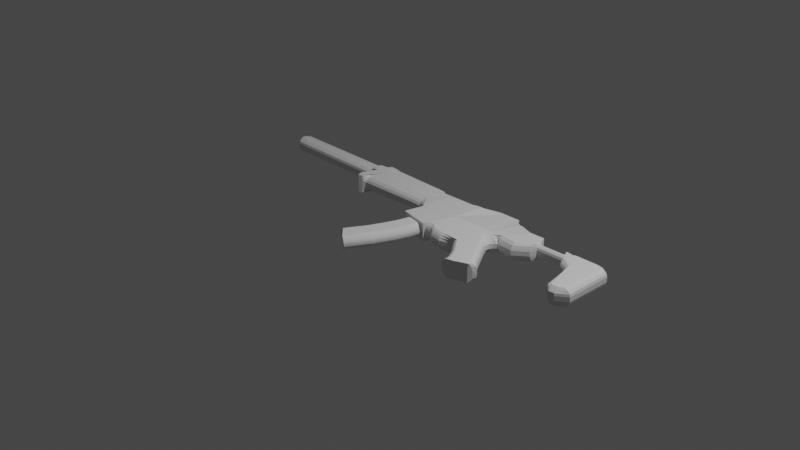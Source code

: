 # Source: SMG.blend  (saved by Blender 3.2.14; exported with 4.5.12 LTS)
import bpy
from mathutils import Matrix  # noqa: F401  (used for matrix-valued properties, if any)

bpy.ops.wm.read_factory_settings(use_empty=True)
scene = bpy.context.scene
scene.name = 'Scene'

# ---- collections
col_collection = bpy.data.collections.new('Collection'); scene.collection.children.link(col_collection)

# ---- materials (node trees are filled in below, after node groups)
mat_material = bpy.data.materials.new('Material')
mat_material.alpha_threshold = 0.0
mat_material.use_transparent_shadow = False
mat_material.line_color = (0.0, 0.0, 0.0, 1.0)

# ---- material node trees
mat_material.use_nodes = True; mat_material.node_tree.nodes.clear()
_N = mat_material.node_tree.nodes; _L = mat_material.node_tree.links
n0 = _N.new('ShaderNodeOutputMaterial'); n0.name = 'Material Output'; n0.location = (300, 300)
n1 = _N.new('ShaderNodeBsdfPrincipled'); n1.name = 'Principled BSDF'; n1.location = (10, 300)
n1.distribution = 'GGX'
n1.subsurface_method = 'RANDOM_WALK_SKIN'
n1.inputs[2].default_value = 0.4
n1.inputs[3].default_value = 1.45
n1.inputs[27].default_value = (0.0, 0.0, 0.0, 1.0)
n1.inputs[28].default_value = 1.0
_L.new(n1.outputs[0], n0.inputs[0])
n0.is_active_output = True

# ---- world
world_world = bpy.data.worlds.new('World'); scene.world = world_world
world_world.use_nodes = True; world_world.node_tree.nodes.clear()
_N = world_world.node_tree.nodes; _L = world_world.node_tree.links
n0 = _N.new('ShaderNodeOutputWorld'); n0.name = 'World Output'; n0.location = (300, 300)
n1 = _N.new('ShaderNodeBackground'); n1.name = 'Background'; n1.location = (10, 300)
n1.inputs[0].default_value = (0.05088, 0.05088, 0.05088, 1.0)
_L.new(n1.outputs[0], n0.inputs[0])
n0.is_active_output = True
world_world.color = (0.05088, 0.05088, 0.05088)
world_world.use_sun_shadow = False
world_world.sun_shadow_jitter_overblur = 0.0

# ---- cameras
cam_camera = bpy.data.cameras.new('Camera')
cam_camera.clip_end = 100.0
cam_camera.ortho_scale = 7.314

# ---- lights
light_light = bpy.data.lights.new('Light', 'POINT')
light_light.transmission_factor = 0.0
light_light.energy = 1000.0
light_light.shadow_soft_size = 0.1
light_light.shadow_maximum_resolution = 0.006
light_light.use_absolute_resolution = True

# ---- meshes
me_cube = bpy.data.meshes.new('Cube')
me_cube.from_pydata([(0.9635, 0.5094, 1.0), (0.4619, 0.697, 0.4708), (0.9628, -0.02148, 1.0), (0.4752, 0.315, 0.5), (-0.9893, 0.5784, 0.9211), (0.2242, 0.311, 0.5), (-0.9887, 0.579, 0.9222), (0.2365, 0.6871, 0.4217), (0.04501, 0.235, 0.5), (-0.9316, 0.5604, 0.7955), (0.04957, 0.6561, 0.5287), (-0.9796, 0.5934, 0.9162), (-0.3221, 0.7146, 0.4876), (-0.442, 0.5885, 0.9162), (-0.3833, 0.3309, 0.5), (-0.442, 0.554, 0.7955), (-0.3372, 0.7268, 0.5), (-0.4297, 0.6331, 1.0), (-0.398, 0.2958, 0.5), (-0.4297, 0.516, 1.0), (-0.418, 0.28, 0.5), (-0.389, 0.6435, 1.0), (-0.3534, 0.7278, 0.5), (-0.4013, 0.5233, 1.0), (0.7792, 0.4646, 0.5029), (-0.3747, 0.6854, 1.0), (0.7619, 0.5336, 0.4418), (-0.43, 0.3372, 1.0), (0.7972, 0.5414, 0.5257), (-0.01072, 0.6439, 1.0), (0.8448, 0.3283, 0.5183), (-0.08017, 0.4369, 0.9078), (0.7948, 0.3776, 0.4868), (0.003542, 0.6137, 1.005), (0.7712, 0.5394, 0.5257), (-0.01904, 0.43, 0.9078), (0.9375, 0.5677, 0.5146), (0.1988, 0.6249, 1.005), (0.9378, -0.09931, 0.507), (0.02515, 0.02863, 1.0), (0.8438, 0.5658, 0.5146), (0.2069, 0.6597, 0.8863), (0.909, -0.1031, 0.507), (0.1714, -0.03783, 1.0), (0.8232, 0.5434, 0.5257), (0.4726, 0.6338, 0.8266), (0.8778, -0.05049, 0.5314), (0.4871, 0.3306, 1.0), (0.6382, 0.524, 0.4418), (0.5544, 0.5716, 1.0), (0.6401, 0.4578, 0.5029), (0.5666, 0.3169, 1.0), (0.63, 0.576, 0.5), (0.63, 0.576, 1.0), (0.6299, 0.3849, 0.4878), (0.6299, 0.4296, 1.0), (0.5544, 0.5716, 0.5), (0.6382, 0.4856, 0.719), (0.5666, 0.2722, 0.4878), (0.6401, 0.4903, 0.7377), (0.4726, 0.6973, 0.4708), (0.8232, 0.5204, 1.0), (0.4871, 0.2859, 0.4878), (0.8983, -0.041, 1.0), (0.2069, 0.6863, 0.4217), (0.8438, 0.521, 1.0), (0.1714, -0.03783, 0.5), (0.909, -0.05997, 1.0), (0.1988, 0.6646, 0.5287), (0.9375, 0.5229, 1.0), (0.02515, 0.02863, 0.5), (0.9378, -0.05617, 1.0), (0.003542, 0.6535, 0.5287), (0.7948, 0.4163, 0.8785), (-0.01904, 0.3406, 0.5), (0.7764, 0.5036, 0.9639), (-0.01072, 0.694, 0.4876), (0.8024, 0.5056, 0.9639), (-0.08017, 0.3475, 0.5), (0.8548, 0.3707, 0.8785), (-0.3747, 0.7292, 0.5), (0.7792, 0.4971, 0.7377), (-0.43, 0.3372, 0.5), (0.7619, 0.4952, 0.719), (-0.389, 0.6435, 0.5), (-0.418, 0.28, 1.0), (-0.4013, 0.5233, 0.5), (-0.3534, 0.684, 1.0), (-0.4297, 0.6331, 0.5), (-0.3372, 0.683, 1.0), (-0.4297, 0.516, 0.5), (-0.398, 0.2958, 1.0), (-0.442, 0.6658, 0.529), (-0.3221, 0.6644, 1.0), (-0.442, 0.4837, 0.508), (-0.3833, 0.4203, 0.9078), (-0.9316, 0.49, 0.508), (0.04501, 0.235, 1.0), (-0.9796, 0.6707, 0.529), (0.04957, 0.6163, 1.005), (-1.003, 0.5517, 0.5), (0.2242, 0.311, 1.0), (0.9862, -0.02148, 0.5385), (0.2365, 0.6604, 0.8863), (0.9869, 0.5094, 0.5385), (0.4619, 0.6335, 0.8266), (-0.9887, 0.4963, 0.508), (0.4752, 0.315, 1.0), (0.9901, 0.5094, 0.0), (-0.9887, 0.4876, 0.0), (0.9894, -0.02148, 0.0), (-1.003, 0.5517, 0.0), (-0.9796, 0.6992, 0.0), (-0.9316, 0.4812, 0.0), (-0.442, 0.4749, 0.0), (-0.442, 0.6943, 0.0), (-0.4297, 0.516, 0.0), (-0.4297, 0.6331, 0.0), (-0.4013, 0.5233, 0.0), (-0.389, 0.6435, 0.0), (-0.43, 0.3372, 0.0), (-0.3747, 0.7868, 0.0), (-0.08017, 0.3331, 0.0), (-0.01072, 0.7052, 0.0), (-0.01904, 0.3261, 0.0), (0.003542, 0.6638, 0.0), (0.02515, 0.02863, 0.0), (0.1988, 0.675, 0.0), (0.1714, -0.03783, 0.0), (0.2069, 0.7073, 0.0), (0.4871, 0.2766, 0.0), (0.4726, 0.7142, 0.0), (0.5666, 0.2628, 0.0), (0.5544, 0.5716, 0.0), (0.6299, 0.3755, 0.0), (0.63, 0.576, 0.0), (0.6401, 0.4508, 0.0), (0.6382, 0.5353, 0.0), (0.875, -0.05049, 0.0), (0.8232, 0.5496, 0.0), (0.909, -0.1075, 0.0), (0.8438, 0.5801, 0.0), (0.9378, -0.1037, 0.0), (0.9375, 0.582, 0.0), (0.7712, 0.5456, 0.0), (0.7948, 0.3673, 0.0), (0.842, 0.318, 0.0), (0.7972, 0.5476, 0.0), (0.7619, 0.5448, 0.0), (0.7792, 0.4576, 0.0), (-0.3534, 0.7854, 0.0), (-0.418, 0.28, 0.0), (-0.398, 0.2958, 0.0), (-0.3372, 0.7844, 0.0), (-0.3833, 0.3165, 0.0), (-0.3221, 0.7258, 0.0), (0.04957, 0.6664, 0.0), (0.04501, 0.235, 0.0), (0.2365, 0.708, 0.0), (0.2242, 0.311, 0.0), (0.4752, 0.315, 0.0), (0.4619, 0.7139, 0.0), (-0.9887, 0.5335, 0.7411), (0.4619, 0.6708, 0.676), (0.4752, 0.315, 0.75), (0.2242, 0.311, 0.75), (-0.3221, 0.6933, 0.7801), (0.2365, 0.6681, 0.5996), (-0.3833, 0.3576, 0.7135), (0.04501, 0.235, 0.75), (0.04957, 0.6394, 0.8288), (0.7792, 0.4827, 0.6663), (-0.398, 0.2958, 0.75), (0.7619, 0.5154, 0.6182), (-0.418, 0.28, 0.75), (-0.3534, 0.7133, 0.75), (0.7972, 0.5346, 0.7379), (0.7948, 0.3907, 0.6677), (0.8529, 0.3426, 0.7391), (0.7712, 0.5326, 0.7379), (0.909, -0.08115, 0.7731), (0.9375, 0.5495, 0.792), (0.9378, -0.07735, 0.7731), (0.8232, 0.5366, 0.7379), (0.8859, -0.04929, 0.8214), (-0.3372, 0.7123, 0.75), (0.6382, 0.5058, 0.6182), (0.6401, 0.4759, 0.6663), (0.63, 0.576, 0.75), (0.8438, 0.5476, 0.792), (0.6299, 0.3976, 0.7386), (0.5544, 0.5716, 0.75), (0.5666, 0.285, 0.7386), (0.4726, 0.6711, 0.676), (0.4871, 0.2987, 0.7386), (0.2069, 0.6674, 0.5996), (0.1714, -0.03783, 0.75), (0.1988, 0.6479, 0.8288), (-0.01072, 0.6728, 0.7801), (0.02515, 0.02863, 0.75), (0.003542, 0.6367, 0.8288), (-0.08017, 0.3742, 0.7135), (-0.01904, 0.3672, 0.7135), (-0.3747, 0.7147, 0.75), (-0.43, 0.3372, 0.75), (-0.389, 0.6435, 0.75), (-0.4013, 0.5233, 0.75), (-0.4297, 0.6331, 0.75), (-0.4297, 0.516, 0.75), (-0.442, 0.6306, 0.8127), (-0.442, 0.5208, 0.7411), (-0.9316, 0.5271, 0.7411), (-0.9796, 0.6355, 0.8127), (-1.003, 0.5517, 0.75), (0.9771, -0.02148, 0.7775), (0.9778, 0.5094, 0.7775), (-0.9887, 0.4876, 0.25), (0.9901, 0.5094, 0.25), (0.9894, -0.02148, 0.25), (-1.003, 0.5517, 0.25), (-0.9796, 0.6923, 0.2515), (-0.9316, 0.4812, 0.25), (-0.442, 0.4749, 0.25), (-0.442, 0.6874, 0.2515), (-0.4297, 0.516, 0.25), (-0.4297, 0.6331, 0.25), (-0.4013, 0.5233, 0.25), (-0.389, 0.6435, 0.25), (-0.43, 0.3372, 0.25), (-0.3747, 0.7538, 0.1277), (-0.08017, 0.3331, 0.25), (-0.01072, 0.7052, 0.25), (-0.01904, 0.3261, 0.25), (0.003542, 0.6638, 0.25), (0.02515, 0.02863, 0.25), (0.1988, 0.675, 0.25), (0.1714, -0.03783, 0.25), (0.2069, 0.6973, 0.2256), (0.4871, 0.2766, 0.25), (0.4726, 0.6898, 0.25), (0.5666, 0.2628, 0.25), (0.5544, 0.5716, 0.25), (0.6299, 0.3755, 0.25), (0.63, 0.576, 0.25), (0.6401, 0.4508, 0.25), (0.6382, 0.5353, 0.25), (0.875, -0.05049, 0.25), (0.8232, 0.5496, 0.25), (0.909, -0.1075, 0.25), (0.8438, 0.5801, 0.25), (0.9378, -0.1037, 0.25), (0.9375, 0.582, 0.25), (0.7712, 0.5456, 0.25), (0.7948, 0.3673, 0.25), (0.842, 0.318, 0.25), (0.7972, 0.5476, 0.25), (0.7619, 0.5448, 0.25), (0.7792, 0.4576, 0.25), (-0.3534, 0.7524, 0.1277), (-0.418, 0.28, 0.25), (-0.398, 0.2958, 0.25), (-0.3372, 0.7514, 0.1277), (-0.3833, 0.3165, 0.25), (-0.3221, 0.7258, 0.25), (0.04957, 0.6664, 0.25), (0.04501, 0.235, 0.25), (0.2365, 0.698, 0.2256), (0.2242, 0.311, 0.25), (0.4752, 0.315, 0.25), (0.4619, 0.6895, 0.25), (0.4251, 0.3142, 0.5), (0.417, 0.704, 0.4108), (0.4251, 0.3142, 1.0), (0.417, 0.7654, 0.5749), (0.417, 0.7301, 0.0), (0.4251, 0.3142, 0.0), (0.417, 0.7268, 0.5793), (0.4251, 0.3142, 0.75), (0.417, 0.6988, 0.1625), (0.4251, 0.3142, 0.25), (0.3058, 0.3123, 0.5), (0.3058, 0.3123, 1.0), (0.3058, 0.3123, 0.0), (0.3058, 0.3123, 0.75), (0.3058, 0.3123, 0.25), (0.3098, 0.7012, 0.4108), (0.3098, 0.7626, 0.5749), (0.3098, 0.7273, 0.0), (0.3098, 0.724, 0.5793), (0.3098, 0.696, 0.1625), (0.9634, 0.4273, 1.0), (-0.9892, 0.5785, 0.9213), (-0.9722, 0.5883, 0.8976), (-0.442, 0.5832, 0.8976), (-0.4297, 0.615, 1.0), (-0.3909, 0.6249, 1.0), (-1.001, 0.5431, 0.5012), (0.9868, 0.4273, 0.5385), (-0.3833, 0.6316, 1.0), (-0.02146, 0.6119, 0.9857), (4.841e-05, 0.5595, 0.9857), (0.1719, 0.575, 1.0), (0.2014, 0.592, 1.0), (0.4749, 0.5785, 0.8534), (0.5563, 0.5239, 1.0), (0.63, 0.545, 1.0), (0.6385, 0.4878, 0.7366), (0.8417, 0.4626, 1.0), (0.8539, 0.4737, 1.0), (0.9376, 0.4759, 1.0), (0.7749, 0.518, 1.0), (0.8042, 0.5121, 1.0), (0.7646, 0.4969, 0.7366), (-0.3634, 0.6215, 1.0), (-0.3466, 0.6231, 1.0), (-0.3316, 0.6266, 0.9857), (0.04886, 0.5997, 1.0), (0.2346, 0.6466, 1.0), (0.464, 0.5843, 0.8534), (0.99, 0.4273, 0.0), (-1.001, 0.5418, 0.0), (0.9777, 0.4273, 0.7775), (-1.001, 0.5489, 0.7486), (0.99, 0.4273, 0.25), (-1.001, 0.5418, 0.25), (0.4182, 0.6956, 0.6407), (0.3092, 0.693, 0.6407)], [], [(292, 291, 6, 9), (211, 9, 6, 162), (322, 291, 4, 213), (42, 180, 184, 46), (321, 290, 2, 214), (181, 69, 0, 215), (213, 4, 11, 212), (38, 182, 180, 42), (210, 15, 9, 211), (293, 292, 9, 15), (294, 293, 15, 19), (208, 19, 15, 210), (212, 11, 13, 209), (26, 173, 179, 34), (206, 23, 19, 208), (295, 294, 19, 23), (209, 13, 17, 207), (48, 186, 173, 26), (298, 295, 23, 27), (204, 27, 23, 206), (207, 17, 21, 205), (18, 172, 174, 20), (174, 85, 27, 204), (313, 298, 27, 85), (205, 21, 25, 203), (78, 201, 168, 14), (300, 299, 31, 35), (202, 35, 31, 201), (166, 93, 29, 198), (62, 194, 164, 3), (169, 97, 35, 202), (316, 300, 35, 97), (198, 29, 33, 200), (221, 96, 106, 216), (302, 301, 39, 43), (196, 43, 39, 199), (170, 99, 37, 197), (220, 98, 92, 223), (165, 101, 43, 196), (317, 302, 43, 101), (197, 37, 41, 195), (223, 92, 88, 225), (304, 303, 47, 51), (192, 51, 47, 194), (163, 105, 45, 193), (265, 8, 74, 232), (190, 55, 51, 192), (305, 304, 51, 55), (193, 45, 49, 191), (236, 66, 70, 234), (306, 305, 55, 59), (187, 59, 55, 190), (191, 49, 53, 188), (240, 58, 62, 238), (171, 81, 59, 187), (312, 306, 59, 81), (188, 53, 57, 186), (239, 60, 56, 241), (308, 307, 63, 67), (180, 67, 63, 184), (176, 77, 61, 183), (255, 28, 44, 247), (182, 71, 67, 180), (309, 308, 67, 71), (183, 61, 65, 189), (247, 44, 40, 249), (290, 309, 71, 2), (214, 2, 71, 182), (189, 65, 69, 181), (254, 30, 32, 253), (253, 32, 24, 257), (173, 83, 75, 179), (311, 310, 73, 79), (178, 79, 73, 177), (184, 63, 79, 178), (307, 311, 79, 63), (245, 48, 26, 256), (179, 75, 77, 176), (186, 57, 83, 173), (257, 24, 50, 244), (310, 312, 81, 73), (177, 73, 81, 171), (70, 199, 169, 8), (203, 25, 87, 175), (314, 313, 85, 91), (172, 91, 85, 174), (168, 95, 91, 172), (315, 314, 91, 95), (230, 78, 14, 262), (175, 87, 89, 185), (299, 315, 95, 31), (201, 31, 95, 168), (234, 70, 8, 265), (185, 89, 93, 166), (219, 100, 98, 220), (200, 33, 99, 170), (301, 316, 97, 39), (199, 39, 97, 169), (227, 84, 80, 229), (195, 41, 103, 167), (326, 317, 101, 281), (283, 281, 101, 165), (194, 47, 107, 164), (303, 318, 107, 47), (238, 62, 3, 268), (276, 273, 105, 163), (284, 280, 5, 267), (263, 12, 76, 231), (278, 271, 1, 269), (232, 74, 78, 230), (224, 90, 94, 222), (222, 94, 96, 221), (237, 64, 7, 266), (280, 283, 165, 5), (258, 22, 16, 261), (233, 72, 10, 264), (261, 16, 12, 263), (64, 195, 167, 7), (260, 18, 20, 259), (243, 52, 48, 245), (252, 34, 28, 255), (248, 42, 46, 246), (262, 14, 18, 260), (229, 80, 22, 258), (246, 46, 30, 254), (28, 176, 183, 44), (218, 102, 38, 250), (256, 26, 34, 252), (249, 40, 36, 251), (250, 38, 42, 248), (244, 50, 54, 242), (241, 56, 52, 243), (269, 1, 60, 239), (242, 54, 58, 240), (264, 10, 68, 235), (235, 68, 64, 237), (267, 5, 66, 236), (231, 76, 72, 233), (228, 82, 86, 226), (259, 20, 82, 228), (225, 88, 84, 227), (226, 86, 90, 224), (324, 296, 100, 219), (251, 36, 104, 217), (323, 297, 102, 218), (271, 276, 163, 1), (16, 185, 166, 12), (72, 200, 170, 10), (14, 168, 172, 18), (22, 175, 185, 16), (32, 177, 171, 24), (80, 203, 175, 22), (30, 178, 177, 32), (34, 179, 176, 28), (46, 184, 178, 30), (102, 214, 182, 38), (52, 188, 186, 48), (24, 171, 187, 50), (44, 183, 189, 40), (40, 189, 181, 36), (56, 191, 188, 52), (50, 187, 190, 54), (60, 193, 191, 56), (54, 190, 192, 58), (1, 163, 193, 60), (58, 192, 194, 62), (68, 197, 195, 64), (5, 165, 196, 66), (10, 170, 197, 68), (66, 196, 199, 70), (76, 198, 200, 72), (8, 169, 202, 74), (12, 166, 198, 76), (74, 202, 201, 78), (84, 205, 203, 80), (20, 174, 204, 82), (88, 207, 205, 84), (82, 204, 206, 86), (92, 209, 207, 88), (86, 206, 208, 90), (98, 212, 209, 92), (90, 208, 210, 94), (94, 210, 211, 96), (100, 213, 212, 98), (36, 181, 215, 104), (297, 321, 214, 102), (296, 322, 213, 100), (96, 211, 162, 106), (319, 323, 218, 110), (143, 251, 217, 108), (320, 324, 219, 111), (118, 226, 224, 116), (117, 225, 227, 119), (151, 259, 228, 120), (120, 228, 226, 118), (123, 231, 233, 125), (159, 267, 236, 128), (127, 235, 237, 129), (156, 264, 235, 127), (134, 242, 240, 132), (161, 269, 239, 131), (133, 241, 243, 135), (136, 244, 242, 134), (142, 250, 248, 140), (141, 249, 251, 143), (148, 256, 252, 144), (110, 218, 250, 142), (138, 246, 254, 146), (121, 229, 258, 150), (154, 262, 260, 152), (140, 248, 246, 138), (144, 252, 255, 147), (135, 243, 245, 137), (152, 260, 259, 151), (153, 261, 263, 155), (125, 233, 264, 156), (150, 258, 261, 153), (129, 237, 266, 158), (114, 222, 221, 113), (116, 224, 222, 114), (124, 232, 230, 122), (274, 278, 269, 161), (155, 263, 231, 123), (282, 284, 267, 159), (130, 238, 268, 160), (119, 227, 229, 121), (111, 219, 220, 112), (126, 234, 265, 157), (122, 230, 262, 154), (149, 257, 244, 136), (137, 245, 256, 148), (145, 253, 257, 149), (146, 254, 253, 145), (139, 247, 249, 141), (147, 255, 247, 139), (131, 239, 241, 133), (132, 240, 238, 130), (128, 236, 234, 126), (157, 265, 232, 124), (115, 223, 225, 117), (112, 220, 223, 115), (113, 221, 216, 109), (160, 268, 279, 275), (287, 289, 278, 274), (285, 288, 276, 271), (3, 164, 277, 270), (289, 285, 271, 278), (268, 3, 270, 279), (288, 286, 273, 276), (164, 107, 272, 277), (318, 325, 272, 107), (167, 103, 286, 288), (266, 7, 285, 289), (7, 167, 288, 285), (158, 266, 289, 287), (275, 279, 284, 282), (270, 277, 283, 280), (279, 270, 280, 284), (277, 272, 281, 283), (325, 326, 281, 272), (273, 286, 326, 325), (105, 273, 325, 318), (109, 216, 324, 320), (108, 217, 323, 319), (106, 162, 322, 296), (104, 215, 321, 297), (217, 104, 297, 323), (216, 106, 296, 324), (45, 105, 318, 303), (286, 103, 317, 326), (37, 99, 316, 301), (29, 93, 315, 299), (93, 89, 314, 315), (89, 87, 313, 314), (75, 83, 312, 310), (61, 77, 311, 307), (77, 75, 310, 311), (0, 69, 309, 290), (69, 65, 308, 309), (65, 61, 307, 308), (83, 57, 306, 312), (57, 53, 305, 306), (53, 49, 304, 305), (49, 45, 303, 304), (103, 41, 302, 317), (41, 37, 301, 302), (99, 33, 300, 316), (33, 29, 299, 300), (87, 25, 298, 313), (25, 21, 295, 298), (21, 17, 294, 295), (17, 13, 293, 294), (13, 11, 292, 293), (215, 0, 290, 321), (162, 6, 291, 322), (11, 4, 291, 292)])
_uv = me_cube.uv_layers.new(name='UVMap')
_uv.uv.foreach_set('vector', [0.8725, 0.5387, 0.875, 0.5202, 0.875, 0.75, 0.8725, 0.75, 0.5938, 0.9975, 0.625, 0.9975, 0.625, 1.0, 0.5938, 1.0, 0.5937, 0.2113, 0.625, 0.1797, 0.625, 0.25, 0.5938, 0.25, 0.5625, 0.7694, 0.5938, 0.7694, 0.5938, 0.772, 0.5625, 0.772, 0.5938, 0.5387, 0.625, 0.5387, 0.625, 0.75, 0.5938, 0.75, 0.5938, 0.4922, 0.625, 0.4922, 0.625, 0.5, 0.5938, 0.5, 0.5938, 0.25, 0.625, 0.25, 0.625, 0.2525, 0.5938, 0.2525, 0.5625, 0.7578, 0.5938, 0.7578, 0.5938, 0.7694, 0.5625, 0.7694, 0.5938, 0.9302, 0.625, 0.9302, 0.625, 0.9975, 0.5938, 0.9975, 0.8052, 0.5387, 0.8725, 0.5387, 0.8725, 0.75, 0.8052, 0.75, 0.8037, 0.5387, 0.8052, 0.5387, 0.8052, 0.75, 0.8037, 0.75, 0.5938, 0.9287, 0.625, 0.9287, 0.625, 0.9302, 0.5938, 0.9302, 0.5938, 0.2525, 0.625, 0.2525, 0.625, 0.3198, 0.5938, 0.3198, 0.5625, 0.4704, 0.5938, 0.4704, 0.5938, 0.4716, 0.5625, 0.4716, 0.5937, 0.9236, 0.625, 0.9236, 0.625, 0.9287, 0.5938, 0.9287, 0.7986, 0.5389, 0.8037, 0.5387, 0.8037, 0.75, 0.7986, 0.75, 0.5938, 0.3198, 0.625, 0.3198, 0.625, 0.3213, 0.5938, 0.3213, 0.5625, 0.455, 0.5938, 0.455, 0.5938, 0.4704, 0.5625, 0.4704, 0.7968, 0.5387, 0.7986, 0.5389, 0.7986, 0.75, 0.7968, 0.75, 0.5938, 0.9218, 0.625, 0.9218, 0.625, 0.9236, 0.5937, 0.9236, 0.5938, 0.3213, 0.625, 0.3213, 0.625, 0.3264, 0.5938, 0.3264, 0.5625, 0.9171, 0.5938, 0.9171, 0.5938, 0.9192, 0.5625, 0.9192, 0.5938, 0.9192, 0.625, 0.9192, 0.625, 0.9218, 0.5938, 0.9218, 0.7942, 0.5387, 0.7968, 0.5387, 0.7968, 0.75, 0.7942, 0.75, 0.5938, 0.3264, 0.625, 0.3264, 0.625, 0.3282, 0.5938, 0.3282, 0.5625, 0.8763, 0.5938, 0.8763, 0.5938, 0.9153, 0.5625, 0.9153, 0.7496, 0.5387, 0.7513, 0.5387, 0.7513, 0.75, 0.7496, 0.75, 0.5938, 0.8746, 0.625, 0.8746, 0.625, 0.8763, 0.5938, 0.8763, 0.5938, 0.3347, 0.625, 0.3347, 0.625, 0.3737, 0.5938, 0.3737, 0.5625, 0.8156, 0.5938, 0.8156, 0.5937, 0.8169, 0.5625, 0.8169, 0.5938, 0.8688, 0.625, 0.8688, 0.625, 0.8746, 0.5938, 0.8746, 0.7438, 0.5387, 0.7496, 0.5387, 0.7496, 0.75, 0.7438, 0.75, 0.5938, 0.3737, 0.625, 0.3737, 0.625, 0.3754, 0.5938, 0.3754, 0.5312, 0.9975, 0.5625, 0.9975, 0.5625, 1.0, 0.5312, 1.0, 0.7236, 0.5387, 0.7252, 0.5387, 0.7252, 0.75, 0.7236, 0.75, 0.5938, 0.8486, 0.625, 0.8486, 0.625, 0.8502, 0.5938, 0.8502, 0.5938, 0.3812, 0.625, 0.3812, 0.625, 0.3998, 0.5938, 0.3998, 0.5312, 0.2525, 0.5625, 0.2525, 0.5625, 0.3198, 0.5312, 0.3198, 0.5938, 0.845, 0.625, 0.845, 0.625, 0.8486, 0.5938, 0.8486, 0.72, 0.5387, 0.7236, 0.5387, 0.7236, 0.75, 0.72, 0.75, 0.5938, 0.3998, 0.625, 0.3998, 0.625, 0.4014, 0.5937, 0.4014, 0.5312, 0.3198, 0.5625, 0.3198, 0.5625, 0.3213, 0.5312, 0.3213, 0.6804, 0.5387, 0.6906, 0.5387, 0.6906, 0.75, 0.6804, 0.75, 0.5938, 0.8054, 0.625, 0.8054, 0.625, 0.8156, 0.5938, 0.8156, 0.5938, 0.4331, 0.625, 0.4331, 0.625, 0.4344, 0.5938, 0.4344, 0.5312, 0.8688, 0.5625, 0.8688, 0.5625, 0.8746, 0.5312, 0.8746, 0.5938, 0.796, 0.625, 0.796, 0.625, 0.8054, 0.5938, 0.8054, 0.671, 0.5387, 0.6804, 0.5387, 0.6804, 0.75, 0.671, 0.75, 0.5938, 0.4344, 0.625, 0.4344, 0.625, 0.4446, 0.5938, 0.4446, 0.5312, 0.8486, 0.5625, 0.8486, 0.5625, 0.8502, 0.5312, 0.8502, 0.67, 0.5387, 0.671, 0.5387, 0.671, 0.75, 0.67, 0.75, 0.5938, 0.795, 0.625, 0.795, 0.625, 0.796, 0.5938, 0.796, 0.5938, 0.4446, 0.625, 0.4446, 0.625, 0.454, 0.5938, 0.454, 0.5312, 0.8054, 0.5625, 0.8054, 0.5625, 0.8156, 0.5312, 0.8156, 0.5938, 0.7796, 0.625, 0.7796, 0.625, 0.795, 0.5938, 0.795, 0.6546, 0.5399, 0.67, 0.5387, 0.67, 0.75, 0.6546, 0.75, 0.5938, 0.454, 0.625, 0.454, 0.625, 0.455, 0.5938, 0.455, 0.5312, 0.4344, 0.5625, 0.4344, 0.5625, 0.4446, 0.5312, 0.4446, 0.6444, 0.5387, 0.647, 0.5387, 0.647, 0.75, 0.6444, 0.75, 0.5938, 0.7694, 0.625, 0.7694, 0.625, 0.772, 0.5938, 0.772, 0.5938, 0.4748, 0.625, 0.4748, 0.625, 0.478, 0.5938, 0.478, 0.5312, 0.4748, 0.5625, 0.4748, 0.5625, 0.478, 0.5312, 0.478, 0.5938, 0.7578, 0.625, 0.7578, 0.625, 0.7694, 0.5938, 0.7694, 0.6328, 0.5387, 0.6444, 0.5387, 0.6444, 0.75, 0.6328, 0.75, 0.5938, 0.478, 0.625, 0.478, 0.625, 0.4806, 0.5938, 0.4806, 0.5312, 0.478, 0.5625, 0.478, 0.5625, 0.4806, 0.5312, 0.4806, 0.625, 0.5387, 0.6328, 0.5387, 0.6328, 0.75, 0.625, 0.75, 0.5938, 0.75, 0.625, 0.75, 0.625, 0.7578, 0.5938, 0.7578, 0.5938, 0.4806, 0.625, 0.4806, 0.625, 0.4922, 0.5938, 0.4922, 0.5312, 0.7752, 0.5625, 0.7752, 0.5625, 0.7784, 0.5312, 0.7784, 0.5312, 0.7784, 0.5625, 0.7784, 0.5625, 0.7796, 0.5312, 0.7796, 0.5938, 0.4704, 0.625, 0.4704, 0.625, 0.4716, 0.5938, 0.4716, 0.6502, 0.5368, 0.6534, 0.5387, 0.6534, 0.75, 0.6502, 0.75, 0.5938, 0.7752, 0.625, 0.7752, 0.625, 0.7784, 0.5938, 0.7784, 0.5938, 0.772, 0.625, 0.772, 0.625, 0.7752, 0.5938, 0.7752, 0.647, 0.5387, 0.6502, 0.5368, 0.6502, 0.75, 0.647, 0.75, 0.5312, 0.455, 0.5625, 0.455, 0.5625, 0.4704, 0.5312, 0.4704, 0.5938, 0.4716, 0.625, 0.4716, 0.625, 0.4748, 0.5938, 0.4748, 0.5938, 0.455, 0.625, 0.455, 0.625, 0.4704, 0.5938, 0.4704, 0.5312, 0.7796, 0.5625, 0.7796, 0.5625, 0.795, 0.5312, 0.795, 0.6534, 0.5387, 0.6546, 0.5399, 0.6546, 0.75, 0.6534, 0.75, 0.5938, 0.7784, 0.625, 0.7784, 0.625, 0.7796, 0.5938, 0.7796, 0.5625, 0.8502, 0.5938, 0.8502, 0.5938, 0.8688, 0.5625, 0.8688, 0.5938, 0.3282, 0.625, 0.3282, 0.625, 0.3308, 0.5938, 0.3308, 0.7921, 0.5387, 0.7942, 0.5387, 0.7942, 0.75, 0.7921, 0.75, 0.5938, 0.9171, 0.625, 0.9171, 0.625, 0.9192, 0.5938, 0.9192, 0.5938, 0.9153, 0.625, 0.9153, 0.625, 0.9171, 0.5938, 0.9171, 0.7903, 0.5387, 0.7921, 0.5387, 0.7921, 0.75, 0.7903, 0.75, 0.5312, 0.8763, 0.5625, 0.8763, 0.5625, 0.9153, 0.5312, 0.9153, 0.5938, 0.3308, 0.625, 0.3308, 0.625, 0.3329, 0.5938, 0.3329, 0.7513, 0.5387, 0.7903, 0.5387, 0.7903, 0.75, 0.7513, 0.75, 0.5938, 0.8763, 0.625, 0.8763, 0.625, 0.9153, 0.5938, 0.9153, 0.5312, 0.8502, 0.5625, 0.8502, 0.5625, 0.8688, 0.5312, 0.8688, 0.5938, 0.3329, 0.625, 0.3329, 0.625, 0.3347, 0.5938, 0.3347, 0.5312, 0.25, 0.5625, 0.25, 0.5625, 0.2525, 0.5312, 0.2525, 0.5938, 0.3754, 0.625, 0.3754, 0.625, 0.3812, 0.5938, 0.3812, 0.7252, 0.5387, 0.7438, 0.5387, 0.7438, 0.75, 0.7252, 0.75, 0.5938, 0.8502, 0.625, 0.8502, 0.625, 0.8688, 0.5938, 0.8688, 0.5312, 0.3264, 0.5625, 0.3264, 0.5625, 0.3282, 0.5312, 0.3282, 0.5937, 0.4014, 0.625, 0.4014, 0.625, 0.405, 0.5938, 0.405, 0.7108, 0.5387, 0.72, 0.5387, 0.72, 0.75, 0.7108, 0.75, 0.5937, 0.8358, 0.625, 0.8358, 0.625, 0.845, 0.5938, 0.845, 0.5938, 0.8156, 0.625, 0.8156, 0.625, 0.8169, 0.5937, 0.8169, 0.6906, 0.5387, 0.6919, 0.5387, 0.6919, 0.75, 0.6906, 0.75, 0.5312, 0.8156, 0.5625, 0.8156, 0.5625, 0.8169, 0.5312, 0.8169, 0.5938, 0.4275, 0.625, 0.4275, 0.625, 0.4331, 0.5938, 0.4331, 0.5312, 0.8358, 0.5625, 0.8358, 0.5625, 0.845, 0.5312, 0.845, 0.5312, 0.3347, 0.5625, 0.3347, 0.5625, 0.3737, 0.5312, 0.3737, 0.5312, 0.4275, 0.5625, 0.4275, 0.5625, 0.4331, 0.5312, 0.4331, 0.5312, 0.8746, 0.5625, 0.8746, 0.5625, 0.8763, 0.5312, 0.8763, 0.5312, 0.9287, 0.5625, 0.9287, 0.5625, 0.9302, 0.5312, 0.9302, 0.5312, 0.9302, 0.5625, 0.9302, 0.5625, 0.9975, 0.5312, 0.9975, 0.5312, 0.4014, 0.5625, 0.4014, 0.5625, 0.405, 0.5312, 0.405, 0.5625, 0.8358, 0.5937, 0.8358, 0.5938, 0.845, 0.5625, 0.845, 0.5312, 0.3308, 0.5625, 0.3308, 0.5625, 0.3329, 0.5312, 0.3329, 0.5312, 0.3754, 0.5625, 0.3754, 0.5625, 0.3812, 0.5312, 0.3812, 0.5312, 0.3329, 0.5625, 0.3329, 0.5625, 0.3347, 0.5312, 0.3347, 0.5625, 0.4014, 0.5937, 0.4014, 0.5938, 0.405, 0.5625, 0.405, 0.5312, 0.9171, 0.5625, 0.9171, 0.5625, 0.9192, 0.5312, 0.9192, 0.5312, 0.454, 0.5625, 0.454, 0.5625, 0.455, 0.5312, 0.455, 0.5312, 0.4716, 0.5625, 0.4716, 0.5625, 0.4748, 0.5312, 0.4748, 0.5312, 0.7694, 0.5625, 0.7694, 0.5625, 0.772, 0.5312, 0.772, 0.5312, 0.9153, 0.5625, 0.9153, 0.5625, 0.9171, 0.5312, 0.9171, 0.5312, 0.3282, 0.5625, 0.3282, 0.5625, 0.3308, 0.5312, 0.3308, 0.5312, 0.772, 0.5625, 0.772, 0.5625, 0.7752, 0.5312, 0.7752, 0.5625, 0.4748, 0.5938, 0.4748, 0.5938, 0.478, 0.5625, 0.478, 0.5312, 0.75, 0.5625, 0.75, 0.5625, 0.7578, 0.5312, 0.7578, 0.5312, 0.4704, 0.5625, 0.4704, 0.5625, 0.4716, 0.5312, 0.4716, 0.5312, 0.4806, 0.5625, 0.4806, 0.5625, 0.4922, 0.5312, 0.4922, 0.5312, 0.7578, 0.5625, 0.7578, 0.5625, 0.7694, 0.5312, 0.7694, 0.5312, 0.795, 0.5625, 0.795, 0.5625, 0.796, 0.5312, 0.796, 0.5312, 0.4446, 0.5625, 0.4446, 0.5625, 0.454, 0.5312, 0.454, 0.5312, 0.4331, 0.5625, 0.4331, 0.5625, 0.4344, 0.5312, 0.4344, 0.5312, 0.796, 0.5625, 0.796, 0.5625, 0.8054, 0.5312, 0.8054, 0.5312, 0.3812, 0.5625, 0.3812, 0.5625, 0.3998, 0.5312, 0.3998, 0.5312, 0.3998, 0.5625, 0.3998, 0.5625, 0.4014, 0.5312, 0.4014, 0.5312, 0.845, 0.5625, 0.845, 0.5625, 0.8486, 0.5312, 0.8486, 0.5312, 0.3737, 0.5625, 0.3737, 0.5625, 0.3754, 0.5312, 0.3754, 0.5312, 0.9218, 0.5625, 0.9218, 0.5625, 0.9236, 0.5312, 0.9236, 0.5312, 0.9192, 0.5625, 0.9192, 0.5625, 0.9218, 0.5312, 0.9218, 0.5312, 0.3213, 0.5625, 0.3213, 0.5625, 0.3264, 0.5312, 0.3264, 0.5312, 0.9236, 0.5625, 0.9236, 0.5625, 0.9287, 0.5312, 0.9287, 0.5312, 0.2113, 0.5625, 0.2113, 0.5625, 0.25, 0.5312, 0.25, 0.5312, 0.4922, 0.5625, 0.4922, 0.5625, 0.5, 0.5312, 0.5, 0.5312, 0.5387, 0.5625, 0.5387, 0.5625, 0.75, 0.5312, 0.75, 0.5625, 0.4275, 0.5938, 0.4275, 0.5938, 0.4331, 0.5625, 0.4331, 0.5625, 0.3329, 0.5938, 0.3329, 0.5938, 0.3347, 0.5625, 0.3347, 0.5625, 0.3754, 0.5938, 0.3754, 0.5938, 0.3812, 0.5625, 0.3812, 0.5625, 0.9153, 0.5938, 0.9153, 0.5938, 0.9171, 0.5625, 0.9171, 0.5625, 0.3308, 0.5938, 0.3308, 0.5938, 0.3329, 0.5625, 0.3329, 0.5625, 0.7784, 0.5938, 0.7784, 0.5938, 0.7796, 0.5625, 0.7796, 0.5625, 0.3282, 0.5938, 0.3282, 0.5938, 0.3308, 0.5625, 0.3308, 0.5625, 0.7752, 0.5938, 0.7752, 0.5938, 0.7784, 0.5625, 0.7784, 0.5625, 0.4716, 0.5938, 0.4716, 0.5938, 0.4748, 0.5625, 0.4748, 0.5625, 0.772, 0.5938, 0.772, 0.5938, 0.7752, 0.5625, 0.7752, 0.5625, 0.75, 0.5938, 0.75, 0.5938, 0.7578, 0.5625, 0.7578, 0.5625, 0.454, 0.5938, 0.454, 0.5938, 0.455, 0.5625, 0.455, 0.5625, 0.7796, 0.5938, 0.7796, 0.5938, 0.795, 0.5625, 0.795, 0.5625, 0.478, 0.5938, 0.478, 0.5938, 0.4806, 0.5625, 0.4806, 0.5625, 0.4806, 0.5938, 0.4806, 0.5938, 0.4922, 0.5625, 0.4922, 0.5625, 0.4446, 0.5938, 0.4446, 0.5938, 0.454, 0.5625, 0.454, 0.5625, 0.795, 0.5938, 0.795, 0.5938, 0.796, 0.5625, 0.796, 0.5625, 0.4344, 0.5938, 0.4344, 0.5938, 0.4446, 0.5625, 0.4446, 0.5625, 0.796, 0.5938, 0.796, 0.5938, 0.8054, 0.5625, 0.8054, 0.5625, 0.4331, 0.5938, 0.4331, 0.5938, 0.4344, 0.5625, 0.4344, 0.5625, 0.8054, 0.5938, 0.8054, 0.5938, 0.8156, 0.5625, 0.8156, 0.5625, 0.3998, 0.5938, 0.3998, 0.5937, 0.4014, 0.5625, 0.4014, 0.5625, 0.845, 0.5938, 0.845, 0.5938, 0.8486, 0.5625, 0.8486, 0.5625, 0.3812, 0.5938, 0.3812, 0.5938, 0.3998, 0.5625, 0.3998, 0.5625, 0.8486, 0.5938, 0.8486, 0.5938, 0.8502, 0.5625, 0.8502, 0.5625, 0.3737, 0.5938, 0.3737, 0.5938, 0.3754, 0.5625, 0.3754, 0.5625, 0.8688, 0.5938, 0.8688, 0.5938, 0.8746, 0.5625, 0.8746, 0.5625, 0.3347, 0.5938, 0.3347, 0.5938, 0.3737, 0.5625, 0.3737, 0.5625, 0.8746, 0.5938, 0.8746, 0.5938, 0.8763, 0.5625, 0.8763, 0.5625, 0.3264, 0.5938, 0.3264, 0.5938, 0.3282, 0.5625, 0.3282, 0.5625, 0.9192, 0.5938, 0.9192, 0.5938, 0.9218, 0.5625, 0.9218, 0.5625, 0.3213, 0.5938, 0.3213, 0.5938, 0.3264, 0.5625, 0.3264, 0.5625, 0.9218, 0.5938, 0.9218, 0.5937, 0.9236, 0.5625, 0.9236, 0.5625, 0.3198, 0.5938, 0.3198, 0.5938, 0.3213, 0.5625, 0.3213, 0.5625, 0.9236, 0.5937, 0.9236, 0.5938, 0.9287, 0.5625, 0.9287, 0.5625, 0.2525, 0.5938, 0.2525, 0.5938, 0.3198, 0.5625, 0.3198, 0.5625, 0.9287, 0.5938, 0.9287, 0.5938, 0.9302, 0.5625, 0.9302, 0.5625, 0.9302, 0.5938, 0.9302, 0.5938, 0.9975, 0.5625, 0.9975, 0.5625, 0.25, 0.5938, 0.25, 0.5938, 0.2525, 0.5625, 0.2525, 0.5625, 0.4922, 0.5938, 0.4922, 0.5938, 0.5, 0.5625, 0.5, 0.5625, 0.5387, 0.5938, 0.5387, 0.5938, 0.75, 0.5625, 0.75, 0.5625, 0.2113, 0.5937, 0.2113, 0.5938, 0.25, 0.5625, 0.25, 0.5625, 0.9975, 0.5938, 0.9975, 0.5938, 1.0, 0.5625, 1.0, 0.5, 0.5387, 0.5312, 0.5387, 0.5312, 0.75, 0.5, 0.75, 0.5, 0.4922, 0.5312, 0.4922, 0.5312, 0.5, 0.5, 0.5, 0.5, 0.2113, 0.5312, 0.2113, 0.5312, 0.25, 0.5, 0.25, 0.5, 0.9236, 0.5312, 0.9236, 0.5312, 0.9287, 0.5, 0.9287, 0.5, 0.3213, 0.5312, 0.3213, 0.5312, 0.3264, 0.5, 0.3264, 0.5, 0.9192, 0.5312, 0.9192, 0.5312, 0.9218, 0.5, 0.9218, 0.5, 0.9218, 0.5312, 0.9218, 0.5312, 0.9236, 0.5, 0.9236, 0.5, 0.3737, 0.5312, 0.3737, 0.5312, 0.3754, 0.5, 0.3754, 0.5, 0.845, 0.5312, 0.845, 0.5312, 0.8486, 0.5, 0.8486, 0.5, 0.3998, 0.5312, 0.3998, 0.5312, 0.4014, 0.5, 0.4014, 0.5, 0.3812, 0.5312, 0.3812, 0.5312, 0.3998, 0.5, 0.3998, 0.5, 0.796, 0.5312, 0.796, 0.5312, 0.8054, 0.5, 0.8054, 0.5, 0.4331, 0.5312, 0.4331, 0.5312, 0.4344, 0.5, 0.4344, 0.5, 0.4446, 0.5312, 0.4446, 0.5312, 0.454, 0.5, 0.454, 0.5, 0.795, 0.5312, 0.795, 0.5312, 0.796, 0.5, 0.796, 0.5, 0.7578, 0.5312, 0.7578, 0.5312, 0.7694, 0.5, 0.7694, 0.5, 0.4806, 0.5312, 0.4806, 0.5312, 0.4922, 0.5, 0.4922, 0.5, 0.4704, 0.5312, 0.4704, 0.5312, 0.4716, 0.5, 0.4716, 0.5, 0.75, 0.5312, 0.75, 0.5312, 0.7578, 0.5, 0.7578, 0.5, 0.772, 0.5312, 0.772, 0.5312, 0.7752, 0.5, 0.7752, 0.5, 0.3282, 0.5312, 0.3282, 0.5312, 0.3308, 0.5, 0.3308, 0.5, 0.9153, 0.5312, 0.9153, 0.5312, 0.9171, 0.5, 0.9171, 0.5, 0.7694, 0.5312, 0.7694, 0.5312, 0.772, 0.5, 0.772, 0.5, 0.4716, 0.5312, 0.4716, 0.5312, 0.4748, 0.5, 0.4748, 0.5, 0.454, 0.5312, 0.454, 0.5312, 0.455, 0.5, 0.455, 0.5, 0.9171, 0.5312, 0.9171, 0.5312, 0.9192, 0.5, 0.9192, 0.5, 0.3329, 0.5312, 0.3329, 0.5312, 0.3347, 0.5, 0.3347, 0.5, 0.3754, 0.5312, 0.3754, 0.5312, 0.3812, 0.5, 0.3812, 0.5, 0.3308, 0.5312, 0.3308, 0.5312, 0.3329, 0.5, 0.3329, 0.5, 0.4014, 0.5312, 0.4014, 0.5312, 0.405, 0.5, 0.405, 0.5, 0.9302, 0.5312, 0.9302, 0.5312, 0.9975, 0.5, 0.9975, 0.5, 0.9287, 0.5312, 0.9287, 0.5312, 0.9302, 0.5, 0.9302, 0.5, 0.8746, 0.5312, 0.8746, 0.5312, 0.8763, 0.5, 0.8763, 0.5, 0.4275, 0.5312, 0.4275, 0.5312, 0.4331, 0.5, 0.4331, 0.5, 0.3347, 0.5312, 0.3347, 0.5312, 0.3737, 0.5, 0.3737, 0.5, 0.8358, 0.5312, 0.8358, 0.5312, 0.845, 0.5, 0.845, 0.5, 0.8156, 0.5312, 0.8156, 0.5312, 0.8169, 0.5, 0.8169, 0.5, 0.3264, 0.5312, 0.3264, 0.5312, 0.3282, 0.5, 0.3282, 0.5, 0.25, 0.5312, 0.25, 0.5312, 0.2525, 0.5, 0.2525, 0.5, 0.8502, 0.5312, 0.8502, 0.5312, 0.8688, 0.5, 0.8688, 0.5, 0.8763, 0.5312, 0.8763, 0.5312, 0.9153, 0.5, 0.9153, 0.5, 0.7796, 0.5312, 0.7796, 0.5312, 0.795, 0.5, 0.795, 0.5, 0.455, 0.5312, 0.455, 0.5312, 0.4704, 0.5, 0.4704, 0.5, 0.7784, 0.5312, 0.7784, 0.5312, 0.7796, 0.5, 0.7796, 0.5, 0.7752, 0.5312, 0.7752, 0.5312, 0.7784, 0.5, 0.7784, 0.5, 0.478, 0.5312, 0.478, 0.5312, 0.4806, 0.5, 0.4806, 0.5, 0.4748, 0.5312, 0.4748, 0.5312, 0.478, 0.5, 0.478, 0.5, 0.4344, 0.5312, 0.4344, 0.5312, 0.4446, 0.5, 0.4446, 0.5, 0.8054, 0.5312, 0.8054, 0.5312, 0.8156, 0.5, 0.8156, 0.5, 0.8486, 0.5312, 0.8486, 0.5312, 0.8502, 0.5, 0.8502, 0.5, 0.8688, 0.5312, 0.8688, 0.5312, 0.8746, 0.5, 0.8746, 0.5, 0.3198, 0.5312, 0.3198, 0.5312, 0.3213, 0.5, 0.3213, 0.5, 0.2525, 0.5312, 0.2525, 0.5312, 0.3198, 0.5, 0.3198, 0.5, 0.9975, 0.5312, 0.9975, 0.5312, 1.0, 0.5, 1.0, 0.5, 0.8169, 0.5312, 0.8169, 0.5312, 0.8225, 0.5, 0.8225, 0.5, 0.4142, 0.5312, 0.4142, 0.5312, 0.4275, 0.5, 0.4275, 0.5625, 0.4142, 0.5938, 0.4142, 0.5938, 0.4275, 0.5625, 0.4275, 0.5625, 0.8169, 0.5937, 0.8169, 0.5937, 0.8225, 0.5625, 0.8225, 0.5312, 0.4142, 0.5625, 0.4142, 0.5625, 0.4275, 0.5312, 0.4275, 0.5312, 0.8169, 0.5625, 0.8169, 0.5625, 0.8225, 0.5312, 0.8225, 0.5938, 0.4142, 0.625, 0.4142, 0.625, 0.4275, 0.5938, 0.4275, 0.5937, 0.8169, 0.625, 0.8169, 0.625, 0.8225, 0.5937, 0.8225, 0.6919, 0.5387, 0.6975, 0.5387, 0.6975, 0.75, 0.6919, 0.75, 0.5938, 0.405, 0.625, 0.405, 0.625, 0.4142, 0.5938, 0.4142, 0.5312, 0.405, 0.5625, 0.405, 0.5625, 0.4142, 0.5312, 0.4142, 0.5625, 0.405, 0.5938, 0.405, 0.5938, 0.4142, 0.5625, 0.4142, 0.5, 0.405, 0.5312, 0.405, 0.5312, 0.4142, 0.5, 0.4142, 0.5, 0.8225, 0.5312, 0.8225, 0.5312, 0.8358, 0.5, 0.8358, 0.5625, 0.8225, 0.5937, 0.8225, 0.5937, 0.8358, 0.5625, 0.8358, 0.5312, 0.8225, 0.5625, 0.8225, 0.5625, 0.8358, 0.5312, 0.8358, 0.5937, 0.8225, 0.625, 0.8225, 0.625, 0.8358, 0.5937, 0.8358, 0.6975, 0.5387, 0.7108, 0.5387, 0.7108, 0.75, 0.6975, 0.75, 0.6975, 0.5, 0.7108, 0.5, 0.7108, 0.5387, 0.6975, 0.5387, 0.6919, 0.5, 0.6975, 0.5, 0.6975, 0.5387, 0.6919, 0.5387, 0.5, 0.0, 0.5312, 0.0, 0.5312, 0.2113, 0.5, 0.2113, 0.5, 0.5, 0.5312, 0.5, 0.5312, 0.5387, 0.5, 0.5387, 0.5625, 0.0, 0.5938, 0.0, 0.5937, 0.2113, 0.5625, 0.2113, 0.5625, 0.5, 0.5938, 0.5, 0.5938, 0.5387, 0.5625, 0.5387, 0.5312, 0.5, 0.5625, 0.5, 0.5625, 0.5387, 0.5312, 0.5387, 0.5312, 0.0, 0.5625, 0.0, 0.5625, 0.2113, 0.5312, 0.2113, 0.6906, 0.5, 0.6919, 0.5, 0.6919, 0.5387, 0.6906, 0.5387, 0.7108, 0.5, 0.72, 0.5, 0.72, 0.5387, 0.7108, 0.5387, 0.7252, 0.5, 0.7438, 0.5, 0.7438, 0.5387, 0.7252, 0.5387, 0.7513, 0.5, 0.7903, 0.5, 0.7903, 0.5387, 0.7513, 0.5387, 0.7903, 0.5, 0.7921, 0.5, 0.7921, 0.5387, 0.7903, 0.5387, 0.7921, 0.5, 0.7942, 0.5, 0.7942, 0.5387, 0.7921, 0.5387, 0.6534, 0.5, 0.6546, 0.5, 0.6546, 0.5399, 0.6534, 0.5387, 0.647, 0.5, 0.6502, 0.5, 0.6502, 0.5368, 0.647, 0.5387, 0.6502, 0.5, 0.6534, 0.5, 0.6534, 0.5387, 0.6502, 0.5368, 0.625, 0.5, 0.6328, 0.5, 0.6328, 0.5387, 0.625, 0.5387, 0.6328, 0.5, 0.6444, 0.5, 0.6444, 0.5387, 0.6328, 0.5387, 0.6444, 0.5, 0.647, 0.5, 0.647, 0.5387, 0.6444, 0.5387, 0.6546, 0.5, 0.67, 0.5, 0.67, 0.5387, 0.6546, 0.5399, 0.67, 0.5, 0.671, 0.5, 0.671, 0.5387, 0.67, 0.5387, 0.671, 0.5, 0.6804, 0.5, 0.6804, 0.5387, 0.671, 0.5387, 0.6804, 0.5, 0.6906, 0.5, 0.6906, 0.5387, 0.6804, 0.5387, 0.72, 0.5, 0.7236, 0.5, 0.7236, 0.5387, 0.72, 0.5387, 0.7236, 0.5, 0.7252, 0.5, 0.7252, 0.5387, 0.7236, 0.5387, 0.7438, 0.5, 0.7496, 0.5, 0.7496, 0.5387, 0.7438, 0.5387, 0.7496, 0.5, 0.7513, 0.5, 0.7513, 0.5387, 0.7496, 0.5387, 0.7942, 0.5, 0.7968, 0.5, 0.7968, 0.5387, 0.7942, 0.5387, 0.7968, 0.5, 0.7986, 0.5, 0.7986, 0.5389, 0.7968, 0.5387, 0.7986, 0.5, 0.8037, 0.5, 0.8037, 0.5387, 0.7986, 0.5389, 0.8037, 0.5, 0.8052, 0.5, 0.8052, 0.5387, 0.8037, 0.5387, 0.8052, 0.5, 0.8725, 0.5, 0.8725, 0.5387, 0.8052, 0.5387, 0.5938, 0.5, 0.625, 0.5, 0.625, 0.5387, 0.5938, 0.5387, 0.5938, 0.0, 0.625, 0.0, 0.625, 0.1797, 0.5937, 0.2113, 0.8725, 0.5, 0.875, 0.5, 0.875, 0.5202, 0.8725, 0.5387])
me_cube.materials.append(mat_material)
me_cube.use_mirror_vertex_groups = False
me_cube.update()
me_cube_001 = bpy.data.meshes.new('Cube.001')
me_cube_001.from_pydata([(-0.3231, -0.6117, 1.0), (-0.612, 0.7564, 1.0), (0.1729, -0.702, 1.0), (0.211, 0.8923, 1.0), (-0.2826, -0.4762, 1.0), (0.2299, -0.5414, 1.0), (-0.1963, -0.2617, 1.0), (0.3068, -0.2945, 1.0), (-0.1678, 0.01608, 1.0), (0.3351, 0.038, 1.0), (-0.2245, 0.4188, 1.0), (0.2102, 0.5091, 1.0), (0.3016, 0.274, 1.0), (-0.1703, 0.2215, 1.0), (-0.5389, 0.5931, 1.0), (0.3223, 0.7007, 1.0), (-0.5807, -0.6157, 0.001738), (-0.612, 0.7564, 0.001738), (0.211, 0.8923, 0.001738), (0.3997, -0.7149, 0.001738), (0.4567, -0.5543, 0.001738), (-0.5403, -0.4803, 0.001738), (0.5336, -0.3074, 0.001738), (-0.4539, -0.2658, 0.001738), (0.5619, 0.02509, 0.001738), (-0.4255, 0.01201, 0.001738), (0.437, 0.4962, 0.001738), (-0.4821, 0.4147, 0.001738), (-0.428, 0.2175, 0.001738), (0.5285, 0.2611, 0.001738), (0.3223, 0.7007, 0.001738), (-0.5389, 0.5931, 0.001738), (-0.5305, -0.6057, 0.5009), (-0.612, 0.7564, 0.5009), (0.211, 0.8923, 0.5009), (0.3649, -0.7163, 0.5009), (0.4219, -0.5557, 0.5009), (-0.49, -0.4703, 0.5009), (0.4988, -0.3089, 0.5009), (-0.4295, -0.2599, 0.5009), (0.5271, 0.02364, 0.5009), (-0.401, 0.01789, 0.5009), (0.4022, 0.4947, 0.5009), (-0.4577, 0.4206, 0.5009), (-0.4036, 0.2233, 0.5009), (0.4936, 0.2596, 0.5009), (0.3223, 0.7007, 0.5009), (-0.5389, 0.5931, 0.5009), (-0.4639, -0.6102, 0.7504), (-0.612, 0.7564, 0.7504), (0.211, 0.8923, 0.7504), (0.3107, -0.7131, 0.7504), (0.3677, -0.5526, 0.7504), (-0.4234, -0.4748, 0.7504), (0.4446, -0.3057, 0.7504), (-0.3371, -0.2602, 0.7504), (0.473, 0.02683, 0.7504), (-0.3086, 0.01754, 0.7504), (0.348, 0.4979, 0.7504), (-0.3653, 0.4203, 0.7504), (-0.3111, 0.223, 0.7504), (0.4395, 0.2628, 0.7504), (0.3223, 0.7007, 0.7504), (-0.5389, 0.5931, 0.7504), (-0.612, 0.7564, 0.2513), (0.211, 0.8923, 0.2513), (0.3938, -0.7176, 0.2513), (0.4508, -0.5571, 0.2513), (-0.5145, -0.4762, 0.2513), (0.5277, -0.3102, 0.2513), (-0.4281, -0.2617, 0.2513), (0.556, 0.02233, 0.2513), (-0.3996, 0.0161, 0.2513), (0.4311, 0.4934, 0.2513), (-0.4563, 0.4188, 0.2513), (-0.4022, 0.2216, 0.2513), (0.5225, 0.2583, 0.2513), (0.3223, 0.7007, 0.2513), (-0.5389, 0.5931, 0.2513), (-0.5807, -0.6157, 0.2513)], [], [(63, 14, 1, 49), (49, 1, 3, 50), (52, 5, 2, 51), (51, 2, 0, 48), (5, 4, 0, 2), (7, 6, 4, 5), (54, 7, 5, 52), (48, 0, 4, 53), (56, 9, 7, 54), (9, 8, 6, 7), (53, 4, 6, 55), (12, 13, 8, 9), (61, 12, 9, 56), (55, 6, 8, 57), (62, 15, 11, 58), (15, 14, 10, 11), (60, 13, 10, 59), (57, 8, 13, 60), (58, 11, 12, 61), (11, 10, 13, 12), (3, 1, 14, 15), (50, 3, 15, 62), (59, 10, 14, 63), (74, 43, 47, 78), (65, 34, 46, 77), (73, 42, 45, 76), (72, 41, 44, 75), (75, 44, 43, 74), (77, 46, 42, 73), (70, 39, 41, 72), (76, 45, 40, 71), (68, 37, 39, 70), (71, 40, 38, 69), (79, 32, 37, 68), (69, 38, 36, 67), (66, 35, 32, 79), (67, 36, 35, 66), (64, 33, 34, 65), (78, 47, 33, 64), (43, 59, 63, 47), (34, 50, 62, 46), (42, 58, 61, 45), (41, 57, 60, 44), (44, 60, 59, 43), (46, 62, 58, 42), (39, 55, 57, 41), (45, 61, 56, 40), (37, 53, 55, 39), (40, 56, 54, 38), (32, 48, 53, 37), (38, 54, 52, 36), (35, 51, 48, 32), (36, 52, 51, 35), (33, 49, 50, 34), (47, 63, 49, 33), (31, 78, 64, 17), (17, 64, 65, 18), (20, 67, 66, 19), (19, 66, 79, 16), (22, 69, 67, 20), (16, 79, 68, 21), (24, 71, 69, 22), (21, 68, 70, 23), (29, 76, 71, 24), (23, 70, 72, 25), (30, 77, 73, 26), (28, 75, 74, 27), (25, 72, 75, 28), (26, 73, 76, 29), (18, 65, 77, 30), (27, 74, 78, 31)])
_uv = me_cube_001.uv_layers.new(name='UVMap')
_uv.uv.foreach_set('vector', [0.5938, 0.2187, 0.625, 0.2187, 0.625, 0.25, 0.5938, 0.25, 0.5938, 0.25, 0.625, 0.25, 0.625, 0.5, 0.5938, 0.5, 0.5938, 0.7242, 0.625, 0.7242, 0.625, 0.75, 0.5938, 0.75, 0.5938, 0.75, 0.625, 0.75, 0.625, 1.0, 0.5938, 1.0, 0.625, 0.7242, 0.875, 0.7242, 0.875, 0.75, 0.625, 0.75, 0.625, 0.6843, 0.875, 0.6843, 0.875, 0.7242, 0.625, 0.7242, 0.5938, 0.6843, 0.625, 0.6843, 0.625, 0.7242, 0.5938, 0.7242, 0.5938, 0.0, 0.625, 0.0, 0.625, 0.02577, 0.5938, 0.02577, 0.5938, 0.6345, 0.625, 0.6345, 0.625, 0.6843, 0.5938, 0.6843, 0.625, 0.6345, 0.875, 0.6345, 0.875, 0.6843, 0.625, 0.6843, 0.5938, 0.02577, 0.625, 0.02577, 0.625, 0.06574, 0.5938, 0.06574, 0.625, 0.5985, 0.875, 0.5985, 0.875, 0.6345, 0.625, 0.6345, 0.5938, 0.5985, 0.625, 0.5985, 0.625, 0.6345, 0.5938, 0.6345, 0.5938, 0.06574, 0.625, 0.06574, 0.625, 0.1155, 0.5938, 0.1155, 0.5938, 0.5313, 0.625, 0.5313, 0.625, 0.5626, 0.5938, 0.5626, 0.625, 0.5313, 0.875, 0.5313, 0.875, 0.5626, 0.625, 0.5626, 0.5938, 0.1515, 0.625, 0.1515, 0.625, 0.1874, 0.5938, 0.1874, 0.5938, 0.1155, 0.625, 0.1155, 0.625, 0.1515, 0.5938, 0.1515, 0.5938, 0.5626, 0.625, 0.5626, 0.625, 0.5985, 0.5938, 0.5985, 0.625, 0.5626, 0.875, 0.5626, 0.875, 0.5985, 0.625, 0.5985, 0.625, 0.5, 0.875, 0.5, 0.875, 0.5313, 0.625, 0.5313, 0.5938, 0.5, 0.625, 0.5, 0.625, 0.5313, 0.5938, 0.5313, 0.5938, 0.1874, 0.625, 0.1874, 0.625, 0.2187, 0.5938, 0.2187, 0.5314, 0.1874, 0.5626, 0.1874, 0.5626, 0.2187, 0.5314, 0.2187, 0.5314, 0.5, 0.5626, 0.5, 0.5626, 0.5313, 0.5314, 0.5313, 0.5314, 0.5626, 0.5626, 0.5626, 0.5626, 0.5985, 0.5314, 0.5985, 0.5314, 0.1155, 0.5626, 0.1155, 0.5626, 0.1515, 0.5314, 0.1515, 0.5314, 0.1515, 0.5626, 0.1515, 0.5626, 0.1874, 0.5314, 0.1874, 0.5314, 0.5313, 0.5626, 0.5313, 0.5626, 0.5626, 0.5314, 0.5626, 0.5314, 0.06574, 0.5626, 0.06574, 0.5626, 0.1155, 0.5314, 0.1155, 0.5314, 0.5985, 0.5626, 0.5985, 0.5626, 0.6345, 0.5314, 0.6345, 0.5314, 0.02577, 0.5626, 0.02577, 0.5626, 0.06574, 0.5314, 0.06574, 0.5314, 0.6345, 0.5626, 0.6345, 0.5626, 0.6843, 0.5314, 0.6843, 0.5314, 0.0, 0.5626, 0.0, 0.5626, 0.02577, 0.5314, 0.02577, 0.5314, 0.6843, 0.5626, 0.6843, 0.5626, 0.7242, 0.5314, 0.7242, 0.5314, 0.75, 0.5626, 0.75, 0.5626, 1.0, 0.5314, 1.0, 0.5314, 0.7242, 0.5626, 0.7242, 0.5626, 0.75, 0.5314, 0.75, 0.5314, 0.25, 0.5626, 0.25, 0.5626, 0.5, 0.5314, 0.5, 0.5314, 0.2187, 0.5626, 0.2187, 0.5626, 0.25, 0.5314, 0.25, 0.5626, 0.1874, 0.5938, 0.1874, 0.5938, 0.2187, 0.5626, 0.2187, 0.5626, 0.5, 0.5938, 0.5, 0.5938, 0.5313, 0.5626, 0.5313, 0.5626, 0.5626, 0.5938, 0.5626, 0.5938, 0.5985, 0.5626, 0.5985, 0.5626, 0.1155, 0.5938, 0.1155, 0.5938, 0.1515, 0.5626, 0.1515, 0.5626, 0.1515, 0.5938, 0.1515, 0.5938, 0.1874, 0.5626, 0.1874, 0.5626, 0.5313, 0.5938, 0.5313, 0.5938, 0.5626, 0.5626, 0.5626, 0.5626, 0.06574, 0.5938, 0.06574, 0.5938, 0.1155, 0.5626, 0.1155, 0.5626, 0.5985, 0.5938, 0.5985, 0.5938, 0.6345, 0.5626, 0.6345, 0.5626, 0.02577, 0.5938, 0.02577, 0.5938, 0.06574, 0.5626, 0.06574, 0.5626, 0.6345, 0.5938, 0.6345, 0.5938, 0.6843, 0.5626, 0.6843, 0.5626, 0.0, 0.5938, 0.0, 0.5938, 0.02577, 0.5626, 0.02577, 0.5626, 0.6843, 0.5938, 0.6843, 0.5938, 0.7242, 0.5626, 0.7242, 0.5626, 0.75, 0.5938, 0.75, 0.5938, 1.0, 0.5626, 1.0, 0.5626, 0.7242, 0.5938, 0.7242, 0.5938, 0.75, 0.5626, 0.75, 0.5626, 0.25, 0.5938, 0.25, 0.5938, 0.5, 0.5626, 0.5, 0.5626, 0.2187, 0.5938, 0.2187, 0.5938, 0.25, 0.5626, 0.25, 0.5002, 0.2187, 0.5314, 0.2187, 0.5314, 0.25, 0.5002, 0.25, 0.5002, 0.25, 0.5314, 0.25, 0.5314, 0.5, 0.5002, 0.5, 0.5002, 0.7242, 0.5314, 0.7242, 0.5314, 0.75, 0.5002, 0.75, 0.5002, 0.75, 0.5314, 0.75, 0.5314, 1.0, 0.5002, 1.0, 0.5002, 0.6843, 0.5314, 0.6843, 0.5314, 0.7242, 0.5002, 0.7242, 0.5002, 0.0, 0.5314, 0.0, 0.5314, 0.02577, 0.5002, 0.02577, 0.5002, 0.6345, 0.5314, 0.6345, 0.5314, 0.6843, 0.5002, 0.6843, 0.5002, 0.02577, 0.5314, 0.02577, 0.5314, 0.06574, 0.5002, 0.06574, 0.5002, 0.5985, 0.5314, 0.5985, 0.5314, 0.6345, 0.5002, 0.6345, 0.5002, 0.06574, 0.5314, 0.06574, 0.5314, 0.1155, 0.5002, 0.1155, 0.5002, 0.5313, 0.5314, 0.5313, 0.5314, 0.5626, 0.5002, 0.5626, 0.5002, 0.1515, 0.5314, 0.1515, 0.5314, 0.1874, 0.5002, 0.1874, 0.5002, 0.1155, 0.5314, 0.1155, 0.5314, 0.1515, 0.5002, 0.1515, 0.5002, 0.5626, 0.5314, 0.5626, 0.5314, 0.5985, 0.5002, 0.5985, 0.5002, 0.5, 0.5314, 0.5, 0.5314, 0.5313, 0.5002, 0.5313, 0.5002, 0.1874, 0.5314, 0.1874, 0.5314, 0.2187, 0.5002, 0.2187])
me_cube_001.update()
me_cube_002 = bpy.data.meshes.new('Cube.002')
me_cube_002.from_pydata([(-0.6187, 0.1838, 0.4974), (0.3034, -0.5523, 0.9786), (0.2626, 0.6238, 0.4893), (-0.6445, 0.9573, 1.0), (0.4264, -0.5179, 0.5), (0.3114, -0.5526, 1.0), (0.2066, -0.4609, 0.5575), (0.3216, 0.9673, 1.0), (0.656, -0.3975, 0.5), (-0.677, 0.8613, 1.0), (0.2025, -0.4034, 0.5575), (0.2223, 0.8739, 0.949), (0.7049, -0.3381, 0.5), (0.1665, 0.8168, 0.949), (-0.7298, 0.6529, 1.0), (0.1639, -0.2958, 0.5575), (0.7393, -0.2498, 0.5283), (0.1312, 0.7441, 0.949), (-0.8446, 0.3589, 0.9752), (0.103, -0.1604, 0.5575), (0.6218, -0.1052, 0.5283), (0.1324, 0.661, 0.949), (-0.7177, 0.359, 0.9752), (-0.1408, 0.2211, 0.5575), (0.2956, 0.558, 0.5283), (0.241, 0.4946, 1.0), (-0.4008, 0.231, 0.8883), (-0.4008, 0.1357, 0.4974), (0.2392, 0.661, 0.5126), (0.5673, -0.1686, 1.0), (-0.0439, 0.2013, 0.9786), (-0.7177, 0.2647, 0.4997), (0.238, 0.7441, 0.5126), (0.6848, -0.3133, 1.0), (0.1999, -0.1802, 0.9786), (-0.8446, 0.2646, 0.4997), (0.2733, 0.8168, 0.5126), (0.6659, -0.3953, 1.0), (0.2608, -0.3157, 0.9786), (-0.7298, 0.6529, 0.5), (-0.677, 0.8613, 0.5), (0.656, -0.3975, 1.0), (0.2994, -0.4232, 0.9786), (0.3291, 0.8739, 0.5126), (0.3114, -0.5526, 0.5), (0.4264, -0.5179, 1.0), (0.3034, -0.4807, 0.9786), (0.3216, 0.9673, 0.5), (-0.6187, 0.2791, 0.8883), (-0.6445, 0.9573, 0.5), (0.2066, -0.5325, 0.5575), (0.2011, 0.6196, 0.982), (0.1842, -0.5325, 0.0), (-0.6445, 0.9573, 0.0), (0.3216, 0.9673, 0.0), (0.3114, -0.5526, 0.0), (0.3642, 0.8739, 0.0), (-0.677, 0.8613, 0.0), (-0.7298, 0.6529, 0.0), (0.3084, 0.8168, 0.0), (-0.8446, 0.2484, 0.0), (0.2731, 0.7441, 0.0), (-0.7177, 0.2485, 0.0), (0.2743, 0.661, 0.0), (-0.4008, 0.1078, 0.0), (0.3008, 0.57, 0.0), (-0.1631, 0.2211, 0.0), (0.627, -0.09319, 0.0), (0.08063, -0.1604, 0.0), (0.7445, -0.2379, 0.0), (0.1416, -0.2958, 0.0), (0.7151, -0.3258, 0.0), (0.1802, -0.4034, 0.0), (0.656, -0.3975, 0.0), (0.1842, -0.4609, 0.0), (0.4264, -0.5179, 0.0), (0.2851, 0.6238, 0.0), (-0.6187, 0.1559, 0.0), (0.2476, -0.5403, 0.8088), (0.2476, -0.4686, 0.8088), (-0.6187, 0.2249, 0.7266), (0.237, 0.6238, 0.7527), (0.656, -0.3975, 0.75), (0.4264, -0.5179, 0.75), (0.7177, -0.2681, 0.7641), (0.2435, -0.4111, 0.8088), (0.6879, -0.3628, 0.75), (0.144, -0.1681, 0.8088), (0.205, -0.3036, 0.8088), (-0.4008, 0.1769, 0.7266), (0.6003, -0.1235, 0.7641), (-0.09973, 0.2134, 0.8088), (0.1913, 0.661, 0.7606), (0.274, 0.5397, 0.7641), (0.2254, 0.8168, 0.7606), (-0.7177, 0.2927, 0.7264), (0.1901, 0.7441, 0.7606), (-0.7298, 0.6529, 0.75), (-0.8446, 0.2925, 0.7264), (-0.677, 0.8613, 0.75), (0.2812, 0.8739, 0.7606), (0.3114, -0.5526, 0.75), (0.3216, 0.9673, 0.75), (-0.6445, 0.9573, 0.75), (0.1842, -0.5325, 0.25), (-0.6445, 0.9573, 0.25), (0.3216, 0.9673, 0.25), (0.3114, -0.5526, 0.25), (0.3642, 0.8739, 0.25), (-0.677, 0.8613, 0.25), (-0.7298, 0.6529, 0.25), (0.3084, 0.8168, 0.25), (-0.8446, 0.2484, 0.25), (0.2731, 0.7441, 0.25), (-0.7177, 0.2485, 0.25), (0.2743, 0.661, 0.25), (-0.4008, 0.1078, 0.25), (0.3008, 0.57, 0.25), (-0.1631, 0.2211, 0.25), (0.627, -0.09319, 0.25), (0.08063, -0.1604, 0.25), (0.7445, -0.2379, 0.25), (0.1416, -0.2958, 0.25), (0.7151, -0.3258, 0.25), (0.1802, -0.4034, 0.25), (0.656, -0.3975, 0.25), (0.1842, -0.4609, 0.25), (0.4264, -0.5179, 0.25), (0.2851, 0.6238, 0.25), (-0.6187, 0.1559, 0.25)], [], [(99, 9, 3, 103), (103, 3, 7, 102), (83, 45, 5, 101), (101, 5, 1, 78), (24, 93, 90, 20), (45, 46, 1, 5), (7, 3, 9, 11), (16, 84, 86, 12), (102, 7, 11, 100), (97, 14, 9, 99), (98, 18, 14, 97), (11, 9, 14, 13), (50, 78, 79, 6), (100, 11, 13, 94), (95, 22, 18, 98), (13, 14, 18, 17), (109, 40, 49, 105), (94, 13, 17, 96), (80, 48, 22, 95), (17, 18, 22, 21), (107, 44, 50, 104), (96, 17, 21, 92), (91, 30, 26, 89), (51, 48, 26, 25), (111, 36, 32, 113), (81, 51, 25, 93), (87, 34, 30, 91), (25, 26, 30, 29), (113, 32, 28, 115), (93, 25, 29, 90), (88, 38, 34, 87), (29, 30, 34, 33), (117, 24, 20, 119), (90, 29, 33, 84), (85, 42, 38, 88), (33, 34, 38, 37), (124, 10, 15, 122), (84, 33, 37, 86), (79, 46, 42, 85), (37, 38, 42, 41), (123, 12, 8, 125), (86, 37, 41, 82), (78, 1, 46, 79), (41, 42, 46, 45), (115, 28, 2, 128), (82, 41, 45, 83), (92, 21, 51, 81), (112, 35, 39, 110), (21, 22, 48, 51), (89, 26, 48, 80), (114, 31, 35, 112), (108, 43, 36, 111), (116, 27, 0, 129), (19, 87, 91, 23), (104, 50, 6, 126), (125, 8, 4, 127), (121, 16, 12, 123), (126, 6, 10, 124), (122, 15, 19, 120), (119, 20, 16, 121), (118, 23, 27, 116), (120, 19, 23, 118), (128, 2, 24, 117), (129, 0, 31, 114), (106, 47, 43, 108), (110, 39, 40, 109), (105, 49, 47, 106), (127, 4, 44, 107), (28, 92, 81, 2), (27, 89, 80, 0), (8, 82, 83, 4), (12, 86, 82, 8), (15, 88, 87, 19), (6, 79, 85, 10), (10, 85, 88, 15), (20, 90, 84, 16), (2, 81, 93, 24), (23, 91, 89, 27), (32, 96, 92, 28), (0, 80, 95, 31), (36, 94, 96, 32), (31, 95, 98, 35), (43, 100, 94, 36), (35, 98, 97, 39), (39, 97, 99, 40), (47, 102, 100, 43), (44, 101, 78, 50), (4, 83, 101, 44), (49, 103, 102, 47), (40, 99, 103, 49), (75, 127, 107, 55), (53, 105, 106, 54), (58, 110, 109, 57), (54, 106, 108, 56), (77, 129, 114, 62), (76, 128, 117, 65), (68, 120, 118, 66), (66, 118, 116, 64), (67, 119, 121, 69), (70, 122, 120, 68), (74, 126, 124, 72), (69, 121, 123, 71), (73, 125, 127, 75), (52, 104, 126, 74), (64, 116, 129, 77), (56, 108, 111, 59), (62, 114, 112, 60), (60, 112, 110, 58), (63, 115, 128, 76), (71, 123, 125, 73), (72, 124, 122, 70), (65, 117, 119, 67), (61, 113, 115, 63), (59, 111, 113, 61), (55, 107, 104, 52), (57, 109, 105, 53)])
_uv = me_cube_002.uv_layers.new(name='UVMap')
_uv.uv.foreach_set('vector', [0.5938, 0.2264, 0.625, 0.2264, 0.625, 0.25, 0.5938, 0.25, 0.5938, 0.25, 0.625, 0.25, 0.625, 0.5, 0.5938, 0.5, 0.5938, 0.6942, 0.625, 0.6942, 0.625, 0.75, 0.5938, 0.75, 0.5938, 0.75, 0.625, 0.75, 0.625, 1.0, 0.5938, 1.0, 0.5625, 0.5603, 0.5938, 0.5603, 0.5937, 0.6417, 0.5625, 0.6417, 0.625, 0.6942, 0.875, 0.6942, 0.875, 0.75, 0.625, 0.75, 0.625, 0.5, 0.875, 0.5, 0.875, 0.5236, 0.625, 0.5236, 0.5625, 0.6604, 0.5938, 0.6604, 0.5938, 0.6708, 0.5625, 0.6708, 0.5938, 0.5, 0.625, 0.5, 0.625, 0.5236, 0.5938, 0.5236, 0.5938, 0.2195, 0.625, 0.2195, 0.625, 0.2264, 0.5938, 0.2264, 0.5938, 0.2107, 0.625, 0.2107, 0.625, 0.2195, 0.5938, 0.2195, 0.625, 0.5236, 0.875, 0.5236, 0.875, 0.5305, 0.625, 0.5305, 0.5625, 0.0, 0.5938, 0.0, 0.5938, 0.05576, 0.5625, 0.05576, 0.5938, 0.5236, 0.625, 0.5236, 0.625, 0.5305, 0.5938, 0.5305, 0.5938, 0.2004, 0.625, 0.2004, 0.625, 0.2107, 0.5938, 0.2107, 0.625, 0.5305, 0.875, 0.5305, 0.875, 0.5393, 0.625, 0.5393, 0.5312, 0.2264, 0.5625, 0.2264, 0.5625, 0.25, 0.5312, 0.25, 0.5938, 0.5305, 0.625, 0.5305, 0.625, 0.5393, 0.5938, 0.5393, 0.5937, 0.196, 0.625, 0.196, 0.625, 0.2004, 0.5938, 0.2004, 0.625, 0.5393, 0.875, 0.5393, 0.875, 0.5496, 0.625, 0.5496, 0.5312, 0.75, 0.5625, 0.75, 0.5625, 1.0, 0.5312, 1.0, 0.5938, 0.5393, 0.625, 0.5393, 0.625, 0.5496, 0.5938, 0.5496, 0.5938, 0.1083, 0.625, 0.1083, 0.625, 0.1897, 0.5938, 0.1897, 0.625, 0.554, 0.875, 0.554, 0.875, 0.5603, 0.625, 0.5603, 0.5312, 0.5305, 0.5625, 0.5305, 0.5625, 0.5393, 0.5312, 0.5393, 0.5938, 0.554, 0.625, 0.554, 0.625, 0.5603, 0.5938, 0.5603, 0.5937, 0.08956, 0.625, 0.08956, 0.625, 0.1083, 0.5938, 0.1083, 0.625, 0.5603, 0.875, 0.5603, 0.875, 0.6417, 0.625, 0.6417, 0.5312, 0.5393, 0.5625, 0.5393, 0.5625, 0.5496, 0.5312, 0.5496, 0.5938, 0.5603, 0.625, 0.5603, 0.625, 0.6417, 0.5937, 0.6417, 0.5938, 0.07922, 0.625, 0.07922, 0.625, 0.08956, 0.5937, 0.08956, 0.625, 0.6417, 0.875, 0.6417, 0.875, 0.6604, 0.625, 0.6604, 0.5312, 0.5603, 0.5625, 0.5603, 0.5625, 0.6417, 0.5312, 0.6417, 0.5937, 0.6417, 0.625, 0.6417, 0.625, 0.6604, 0.5938, 0.6604, 0.5938, 0.0708, 0.625, 0.0708, 0.625, 0.07922, 0.5938, 0.07922, 0.625, 0.6604, 0.875, 0.6604, 0.875, 0.6708, 0.625, 0.6708, 0.5312, 0.0708, 0.5625, 0.0708, 0.5625, 0.07922, 0.5312, 0.07922, 0.5938, 0.6604, 0.625, 0.6604, 0.625, 0.6708, 0.5938, 0.6708, 0.5938, 0.05576, 0.625, 0.05576, 0.625, 0.0708, 0.5938, 0.0708, 0.625, 0.6708, 0.875, 0.6708, 0.875, 0.6792, 0.625, 0.6792, 0.5312, 0.6708, 0.5625, 0.6708, 0.5625, 0.6792, 0.5312, 0.6792, 0.5938, 0.6708, 0.625, 0.6708, 0.625, 0.6792, 0.5938, 0.6792, 0.5938, 0.0, 0.625, 0.0, 0.625, 0.05576, 0.5938, 0.05576, 0.625, 0.6792, 0.875, 0.6792, 0.875, 0.6942, 0.625, 0.6942, 0.5312, 0.5496, 0.5625, 0.5496, 0.5625, 0.554, 0.5312, 0.554, 0.5938, 0.6792, 0.625, 0.6792, 0.625, 0.6942, 0.5938, 0.6942, 0.5938, 0.5496, 0.625, 0.5496, 0.625, 0.554, 0.5938, 0.554, 0.5312, 0.2107, 0.5625, 0.2107, 0.5625, 0.2195, 0.5312, 0.2195, 0.625, 0.5496, 0.875, 0.5496, 0.875, 0.554, 0.625, 0.554, 0.5938, 0.1897, 0.625, 0.1897, 0.625, 0.196, 0.5937, 0.196, 0.5312, 0.2004, 0.5625, 0.2004, 0.5625, 0.2107, 0.5312, 0.2107, 0.5312, 0.5236, 0.5625, 0.5236, 0.5625, 0.5305, 0.5312, 0.5305, 0.5312, 0.1897, 0.5625, 0.1897, 0.5625, 0.196, 0.5312, 0.196, 0.5625, 0.08956, 0.5937, 0.08956, 0.5938, 0.1083, 0.5625, 0.1083, 0.5312, 0.0, 0.5625, 0.0, 0.5625, 0.05576, 0.5312, 0.05576, 0.5312, 0.6792, 0.5625, 0.6792, 0.5625, 0.6942, 0.5312, 0.6942, 0.5312, 0.6604, 0.5625, 0.6604, 0.5625, 0.6708, 0.5312, 0.6708, 0.5312, 0.05576, 0.5625, 0.05576, 0.5625, 0.0708, 0.5312, 0.0708, 0.5312, 0.07922, 0.5625, 0.07922, 0.5625, 0.08956, 0.5312, 0.08956, 0.5312, 0.6417, 0.5625, 0.6417, 0.5625, 0.6604, 0.5312, 0.6604, 0.5312, 0.1083, 0.5625, 0.1083, 0.5625, 0.1897, 0.5312, 0.1897, 0.5312, 0.08956, 0.5625, 0.08956, 0.5625, 0.1083, 0.5312, 0.1083, 0.5312, 0.554, 0.5625, 0.554, 0.5625, 0.5603, 0.5312, 0.5603, 0.5312, 0.196, 0.5625, 0.196, 0.5625, 0.2004, 0.5312, 0.2004, 0.5312, 0.5, 0.5625, 0.5, 0.5625, 0.5236, 0.5312, 0.5236, 0.5312, 0.2195, 0.5625, 0.2195, 0.5625, 0.2264, 0.5312, 0.2264, 0.5312, 0.25, 0.5625, 0.25, 0.5625, 0.5, 0.5312, 0.5, 0.5312, 0.6942, 0.5625, 0.6942, 0.5625, 0.75, 0.5312, 0.75, 0.5625, 0.5496, 0.5938, 0.5496, 0.5938, 0.554, 0.5625, 0.554, 0.5625, 0.1897, 0.5938, 0.1897, 0.5937, 0.196, 0.5625, 0.196, 0.5625, 0.6792, 0.5938, 0.6792, 0.5938, 0.6942, 0.5625, 0.6942, 0.5625, 0.6708, 0.5938, 0.6708, 0.5938, 0.6792, 0.5625, 0.6792, 0.5625, 0.07922, 0.5938, 0.07922, 0.5937, 0.08956, 0.5625, 0.08956, 0.5625, 0.05576, 0.5938, 0.05576, 0.5938, 0.0708, 0.5625, 0.0708, 0.5625, 0.0708, 0.5938, 0.0708, 0.5938, 0.07922, 0.5625, 0.07922, 0.5625, 0.6417, 0.5937, 0.6417, 0.5938, 0.6604, 0.5625, 0.6604, 0.5625, 0.554, 0.5938, 0.554, 0.5938, 0.5603, 0.5625, 0.5603, 0.5625, 0.1083, 0.5938, 0.1083, 0.5938, 0.1897, 0.5625, 0.1897, 0.5625, 0.5393, 0.5938, 0.5393, 0.5938, 0.5496, 0.5625, 0.5496, 0.5625, 0.196, 0.5937, 0.196, 0.5938, 0.2004, 0.5625, 0.2004, 0.5625, 0.5305, 0.5938, 0.5305, 0.5938, 0.5393, 0.5625, 0.5393, 0.5625, 0.2004, 0.5938, 0.2004, 0.5938, 0.2107, 0.5625, 0.2107, 0.5625, 0.5236, 0.5938, 0.5236, 0.5938, 0.5305, 0.5625, 0.5305, 0.5625, 0.2107, 0.5938, 0.2107, 0.5938, 0.2195, 0.5625, 0.2195, 0.5625, 0.2195, 0.5938, 0.2195, 0.5938, 0.2264, 0.5625, 0.2264, 0.5625, 0.5, 0.5938, 0.5, 0.5938, 0.5236, 0.5625, 0.5236, 0.5625, 0.75, 0.5938, 0.75, 0.5938, 1.0, 0.5625, 1.0, 0.5625, 0.6942, 0.5938, 0.6942, 0.5938, 0.75, 0.5625, 0.75, 0.5625, 0.25, 0.5938, 0.25, 0.5938, 0.5, 0.5625, 0.5, 0.5625, 0.2264, 0.5938, 0.2264, 0.5938, 0.25, 0.5625, 0.25, 0.5, 0.6942, 0.5312, 0.6942, 0.5312, 0.75, 0.5, 0.75, 0.5, 0.25, 0.5312, 0.25, 0.5312, 0.5, 0.5, 0.5, 0.5, 0.2195, 0.5312, 0.2195, 0.5312, 0.2264, 0.5, 0.2264, 0.5, 0.5, 0.5312, 0.5, 0.5312, 0.5236, 0.5, 0.5236, 0.5, 0.196, 0.5312, 0.196, 0.5312, 0.2004, 0.5, 0.2004, 0.5, 0.554, 0.5312, 0.554, 0.5312, 0.5603, 0.5, 0.5603, 0.5, 0.08956, 0.5312, 0.08956, 0.5312, 0.1083, 0.5, 0.1083, 0.5, 0.1083, 0.5312, 0.1083, 0.5312, 0.1897, 0.5, 0.1897, 0.5, 0.6417, 0.5312, 0.6417, 0.5312, 0.6604, 0.5, 0.6604, 0.5, 0.07922, 0.5312, 0.07922, 0.5312, 0.08956, 0.5, 0.08956, 0.5, 0.05576, 0.5312, 0.05576, 0.5312, 0.0708, 0.5, 0.0708, 0.5, 0.6604, 0.5312, 0.6604, 0.5312, 0.6708, 0.5, 0.6708, 0.5, 0.6792, 0.5312, 0.6792, 0.5312, 0.6942, 0.5, 0.6942, 0.5, 0.0, 0.5312, 0.0, 0.5312, 0.05576, 0.5, 0.05576, 0.5, 0.1897, 0.5312, 0.1897, 0.5312, 0.196, 0.5, 0.196, 0.5, 0.5236, 0.5312, 0.5236, 0.5312, 0.5305, 0.5, 0.5305, 0.5, 0.2004, 0.5312, 0.2004, 0.5312, 0.2107, 0.5, 0.2107, 0.5, 0.2107, 0.5312, 0.2107, 0.5312, 0.2195, 0.5, 0.2195, 0.5, 0.5496, 0.5312, 0.5496, 0.5312, 0.554, 0.5, 0.554, 0.5, 0.6708, 0.5312, 0.6708, 0.5312, 0.6792, 0.5, 0.6792, 0.5, 0.0708, 0.5312, 0.0708, 0.5312, 0.07922, 0.5, 0.07922, 0.5, 0.5603, 0.5312, 0.5603, 0.5312, 0.6417, 0.5, 0.6417, 0.5, 0.5393, 0.5312, 0.5393, 0.5312, 0.5496, 0.5, 0.5496, 0.5, 0.5305, 0.5312, 0.5305, 0.5312, 0.5393, 0.5, 0.5393, 0.5, 0.75, 0.5312, 0.75, 0.5312, 1.0, 0.5, 1.0, 0.5, 0.2264, 0.5312, 0.2264, 0.5312, 0.25, 0.5, 0.25])
me_cube_002.update()

# ---- objects
ob_cube = bpy.data.objects.new('Cube', me_cube)
ob_light = bpy.data.objects.new('Light', light_light)
ob_camera = bpy.data.objects.new('Camera', cam_camera)
ob_empty = bpy.data.objects.new('Empty', None)
ob_cube_001 = bpy.data.objects.new('Cube.001', me_cube_001)
ob_cube_002 = bpy.data.objects.new('Cube.002', me_cube_002)

# ---- transforms, parenting, visibility, modifiers, constraints
ob_cube.location = (0.0, 0.0, 0.0)
ob_cube.scale = (2.242, 1.0, 0.1)
ob_cube.lock_rotations_4d = False
ob_cube.empty_display_type = 'ARROWS'
ob_cube.lineart.crease_threshold = 0.0
_m = ob_cube.modifiers.new('Mirror', 'MIRROR')
_m.use_axis = (False, False, True)
ob_light.location = (4.076, 1.005, 5.904)
ob_light.rotation_euler = (0.6503, 0.05522, 1.866)
ob_light.lock_rotations_4d = False
ob_light.empty_display_type = 'ARROWS'
ob_light.color = (0.0, 0.0, 0.0, 0.0)
ob_light.lineart.crease_threshold = 0.0
ob_camera.location = (7.359, -6.926, 4.958)
ob_camera.rotation_euler = (1.109, 0.0, 0.8149)
ob_camera.lock_rotations_4d = False
ob_camera.empty_display_type = 'ARROWS'
ob_camera.color = (0.0, 0.0, 0.0, 0.0)
ob_camera.display_type = 'WIRE'
ob_camera.lineart.crease_threshold = 0.0
ob_empty.location = (0.0, 0.0, 0.0)
ob_empty.empty_display_type = 'IMAGE'
ob_empty.empty_display_size = 5.0
ob_cube_001.location = (0.1177, -0.2962, 0.0)
ob_cube_001.rotation_euler = (0.0, -0.0, -0.3558)
ob_cube_001.scale = (0.2875, 0.6731, 0.075)
_m = ob_cube_001.modifiers.new('Mirror', 'MIRROR')
_m.use_axis = (False, False, True)
ob_cube_002.location = (0.8794, -0.1378, 0.0)
ob_cube_002.scale = (0.5808, 0.4694, 0.1)
_m = ob_cube_002.modifiers.new('Mirror', 'MIRROR')
_m.use_axis = (False, False, True)

# ---- collection membership
col_collection.objects.link(ob_cube)
col_collection.objects.link(ob_light)
col_collection.objects.link(ob_camera)
col_collection.objects.link(ob_empty)
col_collection.objects.link(ob_cube_001)
col_collection.objects.link(ob_cube_002)

# ---- scene / render settings (as saved in the file)
scene.camera = ob_camera
scene.frame_start = 1; scene.frame_end = 250; scene.frame_set(1)
scene.render.engine = 'BLENDER_EEVEE_NEXT'
scene.cycles.sampling_pattern = 'TABULATED_SOBOL'
scene.cycles.use_light_tree = False
scene.view_settings.view_transform = 'Filmic'
bpy.context.view_layer.update()
